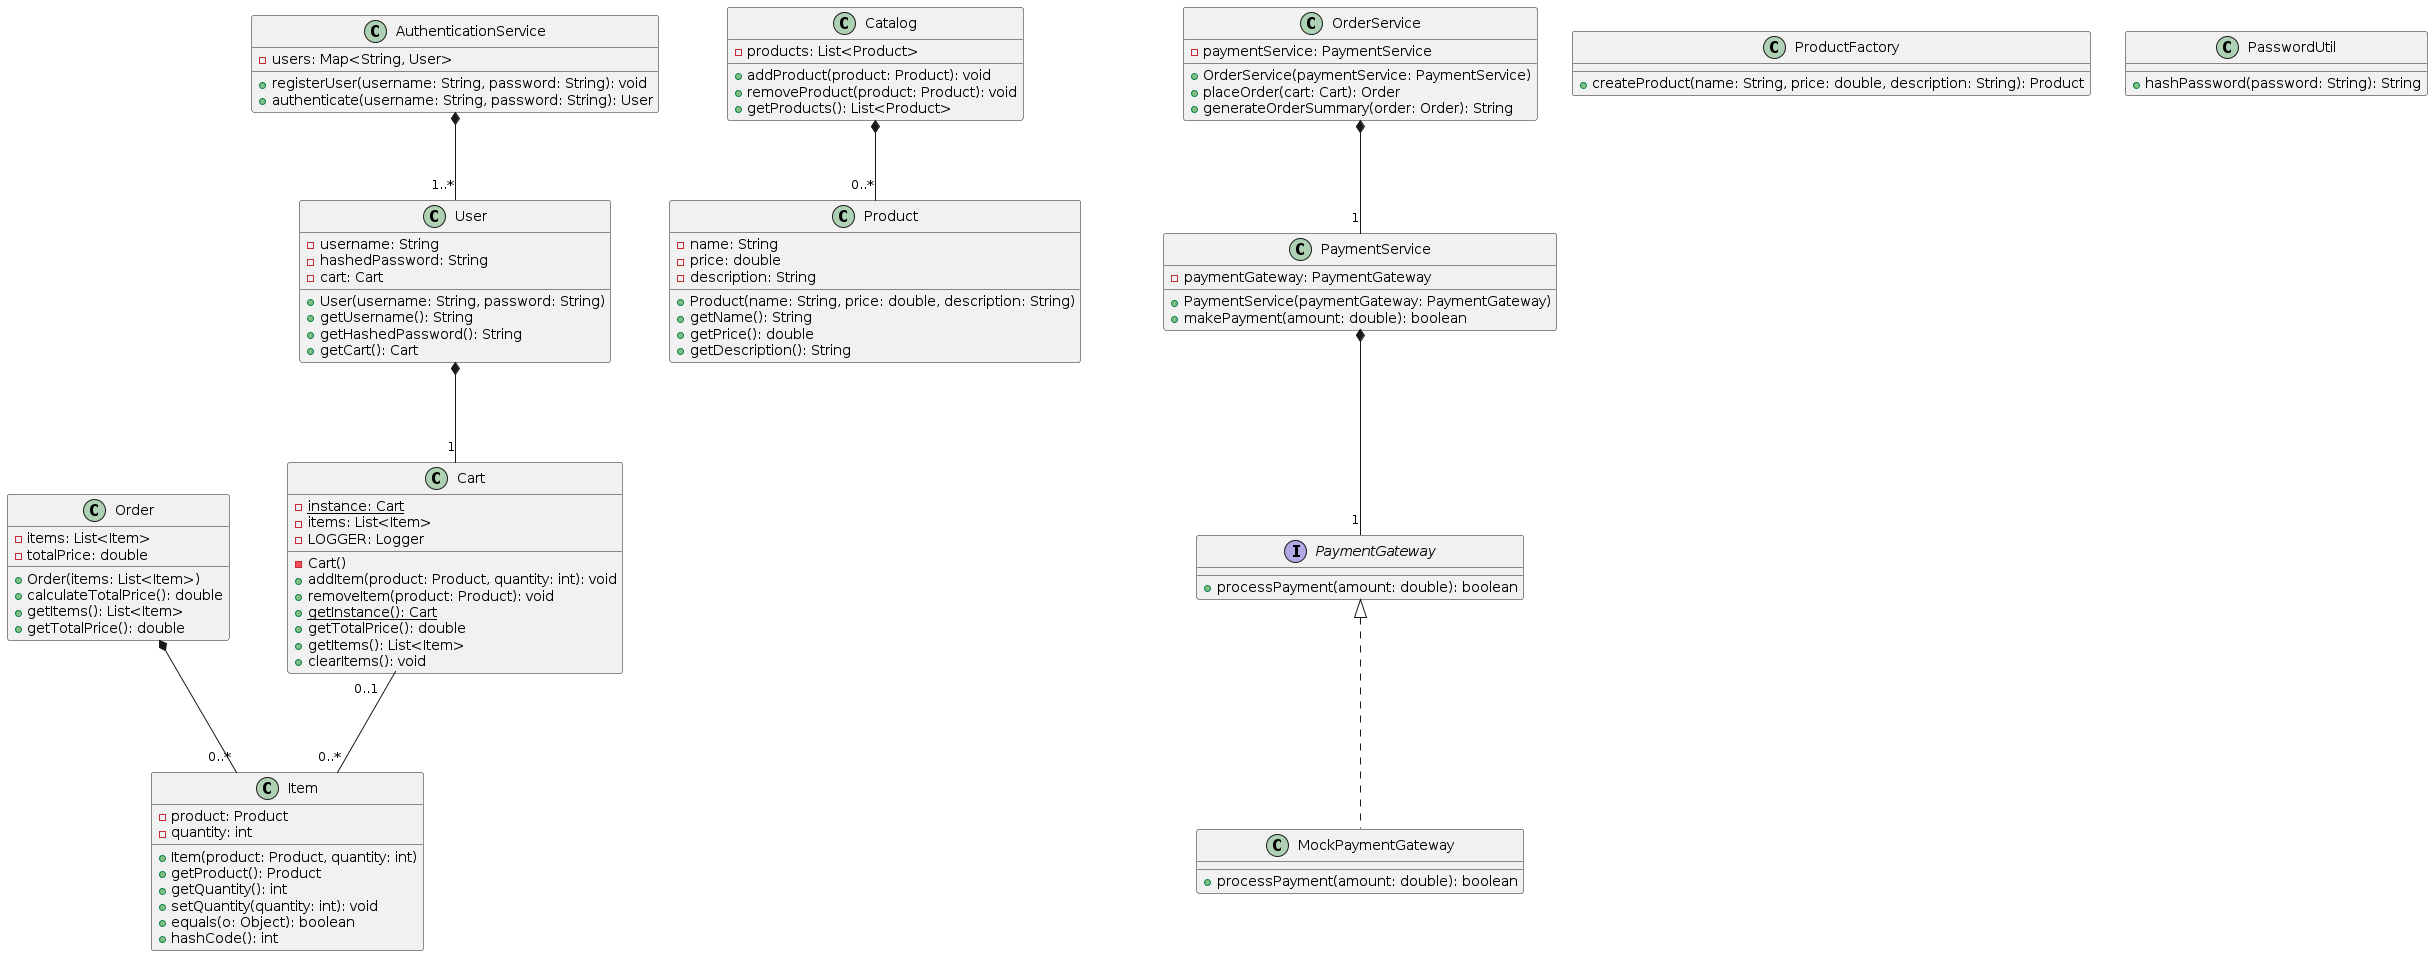

The diagram above was rendered by PlantUML. Its source (embedded in the PNG):
@startuml

class Cart {
  {static} - instance: Cart
  - items: List<Item>
  - LOGGER: Logger
  - Cart()
  + addItem(product: Product, quantity: int): void
  + removeItem(product: Product): void
  {static} + getInstance(): Cart
  + getTotalPrice(): double
  + getItems(): List<Item>
  + clearItems(): void
}

class Catalog {
  - products: List<Product>
  + addProduct(product: Product): void
  + removeProduct(product: Product): void
  + getProducts(): List<Product>
}

class Item {
  - product: Product
  - quantity: int
  + Item(product: Product, quantity: int)
  + getProduct(): Product
  + getQuantity(): int
  + setQuantity(quantity: int): void
  + equals(o: Object): boolean
  + hashCode(): int
}

class Order {
  - items: List<Item>
  - totalPrice: double
  + Order(items: List<Item>)
  + calculateTotalPrice(): double
  + getItems(): List<Item>
  + getTotalPrice(): double
}

class OrderService {
  - paymentService: PaymentService
  + OrderService(paymentService: PaymentService)
  + placeOrder(cart: Cart): Order
  + generateOrderSummary(order: Order): String
}

class PaymentService {
  - paymentGateway: PaymentGateway
  + PaymentService(paymentGateway: PaymentGateway)
  + makePayment(amount: double): boolean
}

interface PaymentGateway {
  + processPayment(amount: double): boolean
}

class MockPaymentGateway implements PaymentGateway {
  + processPayment(amount: double): boolean
}

class Product {
  - name: String
  - price: double
  - description: String
  + Product(name: String, price: double, description: String)
  + getName(): String
  + getPrice(): double
  + getDescription(): String
}

class ProductFactory {
  + createProduct(name: String, price: double, description: String): Product
}

class User {
  - username: String
  - hashedPassword: String
  - cart: Cart
  + User(username: String, password: String)
  + getUsername(): String
  + getHashedPassword(): String
  + getCart(): Cart
}

class AuthenticationService {
  - users: Map<String, User>
  + registerUser(username: String, password: String): void
  + authenticate(username: String, password: String): User
}

class PasswordUtil {
  + hashPassword(password: String): String
}

Cart "0..1" -- "0..*" Item
Catalog *-- "0..*" Product
Order *-- "0..*" Item
User *-- "1" Cart
OrderService *-- "1" PaymentService
PaymentService *-- "1" PaymentGateway
AuthenticationService *-- "1..*" User

@enduml